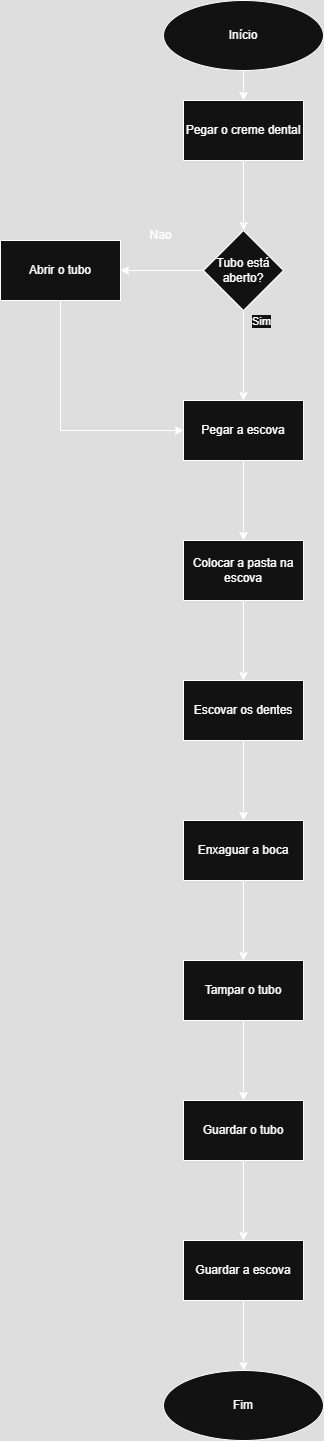

The diagram above was exported from draw.io. Its source (the exported page's mxGraphModel, read from the mxfile embedded in the PNG):
<mxGraphModel dx="1228" dy="620" grid="1" gridSize="10" guides="1" tooltips="1" connect="1" arrows="1" fold="1" page="1" pageScale="1" pageWidth="827" pageHeight="1169" math="0" shadow="0">
  <root>
    <mxCell id="0" />
    <mxCell id="1" parent="0" />
    <mxCell id="NwCLoLRsqb02heddx1Dw-18" value="" style="edgeStyle=orthogonalEdgeStyle;rounded=0;orthogonalLoop=1;jettySize=auto;html=1;" edge="1" parent="1" source="NwCLoLRsqb02heddx1Dw-3" target="NwCLoLRsqb02heddx1Dw-16">
      <mxGeometry relative="1" as="geometry" />
    </mxCell>
    <mxCell id="NwCLoLRsqb02heddx1Dw-3" value="Início" style="ellipse;whiteSpace=wrap;html=1;" vertex="1" parent="1">
      <mxGeometry x="333" y="20" width="160" height="70" as="geometry" />
    </mxCell>
    <mxCell id="NwCLoLRsqb02heddx1Dw-15" value="Fim" style="ellipse;whiteSpace=wrap;html=1;" vertex="1" parent="1">
      <mxGeometry x="333" y="1390" width="160" height="70" as="geometry" />
    </mxCell>
    <mxCell id="NwCLoLRsqb02heddx1Dw-20" value="" style="edgeStyle=orthogonalEdgeStyle;rounded=0;orthogonalLoop=1;jettySize=auto;html=1;" edge="1" parent="1" source="NwCLoLRsqb02heddx1Dw-16" target="NwCLoLRsqb02heddx1Dw-19">
      <mxGeometry relative="1" as="geometry" />
    </mxCell>
    <mxCell id="NwCLoLRsqb02heddx1Dw-16" value="Pegar o creme dental" style="rounded=0;whiteSpace=wrap;html=1;" vertex="1" parent="1">
      <mxGeometry x="353" y="120" width="120" height="60" as="geometry" />
    </mxCell>
    <mxCell id="NwCLoLRsqb02heddx1Dw-22" value="" style="edgeStyle=orthogonalEdgeStyle;rounded=0;orthogonalLoop=1;jettySize=auto;html=1;" edge="1" parent="1" source="NwCLoLRsqb02heddx1Dw-19" target="NwCLoLRsqb02heddx1Dw-21">
      <mxGeometry relative="1" as="geometry" />
    </mxCell>
    <mxCell id="NwCLoLRsqb02heddx1Dw-23" value="Sim" style="edgeLabel;html=1;align=center;verticalAlign=middle;resizable=0;points=[];" vertex="1" connectable="0" parent="NwCLoLRsqb02heddx1Dw-22">
      <mxGeometry x="-0.1033" y="2" relative="1" as="geometry">
        <mxPoint x="15" y="-30" as="offset" />
      </mxGeometry>
    </mxCell>
    <mxCell id="NwCLoLRsqb02heddx1Dw-26" value="" style="edgeStyle=orthogonalEdgeStyle;rounded=0;orthogonalLoop=1;jettySize=auto;html=1;" edge="1" parent="1" source="NwCLoLRsqb02heddx1Dw-19" target="NwCLoLRsqb02heddx1Dw-25">
      <mxGeometry relative="1" as="geometry" />
    </mxCell>
    <mxCell id="NwCLoLRsqb02heddx1Dw-19" value="Tubo está aberto?" style="rhombus;whiteSpace=wrap;html=1;rounded=0;" vertex="1" parent="1">
      <mxGeometry x="373" y="250" width="80" height="80" as="geometry" />
    </mxCell>
    <mxCell id="NwCLoLRsqb02heddx1Dw-30" value="" style="edgeStyle=orthogonalEdgeStyle;rounded=0;orthogonalLoop=1;jettySize=auto;html=1;" edge="1" parent="1" source="NwCLoLRsqb02heddx1Dw-21" target="NwCLoLRsqb02heddx1Dw-29">
      <mxGeometry relative="1" as="geometry" />
    </mxCell>
    <mxCell id="NwCLoLRsqb02heddx1Dw-21" value="Pegar a escova" style="whiteSpace=wrap;html=1;rounded=0;" vertex="1" parent="1">
      <mxGeometry x="353" y="420" width="120" height="60" as="geometry" />
    </mxCell>
    <mxCell id="NwCLoLRsqb02heddx1Dw-28" style="edgeStyle=orthogonalEdgeStyle;rounded=0;orthogonalLoop=1;jettySize=auto;html=1;entryX=0;entryY=0.5;entryDx=0;entryDy=0;" edge="1" parent="1" source="NwCLoLRsqb02heddx1Dw-25" target="NwCLoLRsqb02heddx1Dw-21">
      <mxGeometry relative="1" as="geometry">
        <Array as="points">
          <mxPoint x="230" y="450" />
        </Array>
      </mxGeometry>
    </mxCell>
    <mxCell id="NwCLoLRsqb02heddx1Dw-25" value="Abrir o tubo" style="rounded=0;whiteSpace=wrap;html=1;" vertex="1" parent="1">
      <mxGeometry x="170" y="260" width="120" height="60" as="geometry" />
    </mxCell>
    <mxCell id="NwCLoLRsqb02heddx1Dw-33" value="" style="edgeStyle=orthogonalEdgeStyle;rounded=0;orthogonalLoop=1;jettySize=auto;html=1;" edge="1" parent="1" source="NwCLoLRsqb02heddx1Dw-29" target="NwCLoLRsqb02heddx1Dw-32">
      <mxGeometry relative="1" as="geometry" />
    </mxCell>
    <mxCell id="NwCLoLRsqb02heddx1Dw-29" value="Colocar a pasta na escova" style="whiteSpace=wrap;html=1;rounded=0;" vertex="1" parent="1">
      <mxGeometry x="353" y="560" width="120" height="60" as="geometry" />
    </mxCell>
    <mxCell id="NwCLoLRsqb02heddx1Dw-35" value="" style="edgeStyle=orthogonalEdgeStyle;rounded=0;orthogonalLoop=1;jettySize=auto;html=1;" edge="1" parent="1" source="NwCLoLRsqb02heddx1Dw-32" target="NwCLoLRsqb02heddx1Dw-34">
      <mxGeometry relative="1" as="geometry" />
    </mxCell>
    <mxCell id="NwCLoLRsqb02heddx1Dw-32" value="Escovar os dentes" style="whiteSpace=wrap;html=1;rounded=0;" vertex="1" parent="1">
      <mxGeometry x="353" y="700" width="120" height="60" as="geometry" />
    </mxCell>
    <mxCell id="NwCLoLRsqb02heddx1Dw-38" value="" style="edgeStyle=orthogonalEdgeStyle;rounded=0;orthogonalLoop=1;jettySize=auto;html=1;" edge="1" parent="1" source="NwCLoLRsqb02heddx1Dw-34" target="NwCLoLRsqb02heddx1Dw-37">
      <mxGeometry relative="1" as="geometry" />
    </mxCell>
    <mxCell id="NwCLoLRsqb02heddx1Dw-34" value="Enxaguar a boca" style="whiteSpace=wrap;html=1;rounded=0;" vertex="1" parent="1">
      <mxGeometry x="353" y="840" width="120" height="60" as="geometry" />
    </mxCell>
    <mxCell id="NwCLoLRsqb02heddx1Dw-36" value="Nao" style="text;html=1;align=center;verticalAlign=middle;resizable=0;points=[];autosize=1;strokeColor=none;fillColor=none;" vertex="1" parent="1">
      <mxGeometry x="305" y="240" width="50" height="30" as="geometry" />
    </mxCell>
    <mxCell id="NwCLoLRsqb02heddx1Dw-43" value="" style="edgeStyle=orthogonalEdgeStyle;rounded=0;orthogonalLoop=1;jettySize=auto;html=1;" edge="1" parent="1" source="NwCLoLRsqb02heddx1Dw-37" target="NwCLoLRsqb02heddx1Dw-42">
      <mxGeometry relative="1" as="geometry" />
    </mxCell>
    <mxCell id="NwCLoLRsqb02heddx1Dw-37" value="Tampar o tubo" style="whiteSpace=wrap;html=1;rounded=0;" vertex="1" parent="1">
      <mxGeometry x="353" y="980" width="120" height="60" as="geometry" />
    </mxCell>
    <mxCell id="NwCLoLRsqb02heddx1Dw-45" value="" style="edgeStyle=orthogonalEdgeStyle;rounded=0;orthogonalLoop=1;jettySize=auto;html=1;" edge="1" parent="1" source="NwCLoLRsqb02heddx1Dw-42" target="NwCLoLRsqb02heddx1Dw-44">
      <mxGeometry relative="1" as="geometry" />
    </mxCell>
    <mxCell id="NwCLoLRsqb02heddx1Dw-42" value="Guardar o tubo" style="whiteSpace=wrap;html=1;rounded=0;" vertex="1" parent="1">
      <mxGeometry x="353" y="1120" width="120" height="60" as="geometry" />
    </mxCell>
    <mxCell id="NwCLoLRsqb02heddx1Dw-46" value="" style="edgeStyle=orthogonalEdgeStyle;rounded=0;orthogonalLoop=1;jettySize=auto;html=1;" edge="1" parent="1" source="NwCLoLRsqb02heddx1Dw-44" target="NwCLoLRsqb02heddx1Dw-15">
      <mxGeometry relative="1" as="geometry" />
    </mxCell>
    <mxCell id="NwCLoLRsqb02heddx1Dw-44" value="Guardar a escova" style="whiteSpace=wrap;html=1;rounded=0;" vertex="1" parent="1">
      <mxGeometry x="353" y="1260" width="120" height="60" as="geometry" />
    </mxCell>
  </root>
</mxGraphModel>